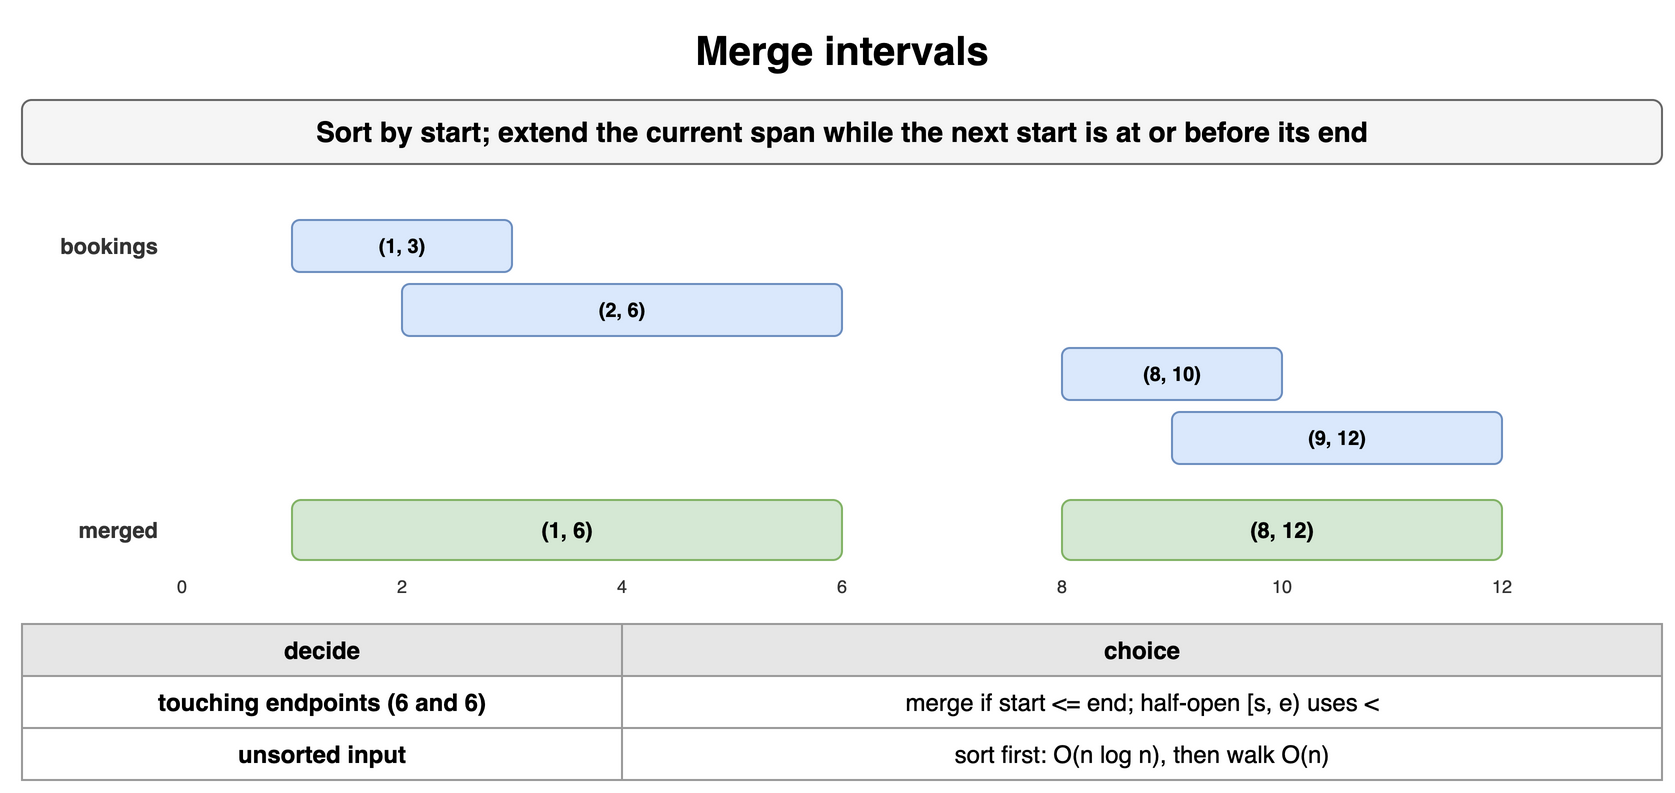

The diagram above was exported from draw.io. Its source (the exported page's mxGraphModel, read from the mxfile embedded in the PNG):
<mxGraphModel dx="900" dy="410" grid="1" gridSize="10" guides="1" tooltips="1" connect="1" arrows="1" fold="1" page="1" pageScale="1" pageWidth="900" pageHeight="410" math="0" shadow="0">
  <root>
    <mxCell id="0" />
    <mxCell id="1" parent="0" />
    <mxCell id="m101" value="Merge intervals" style="text;html=1;align=center;verticalAlign=middle;whiteSpace=wrap;fontSize=20;fontStyle=1;" vertex="1" parent="1">
      <mxGeometry x="40" y="10" width="820" height="30" as="geometry" />
    </mxCell>
    <mxCell id="m102" value="Sort by start; extend the current span while the next start is at or before its end" style="rounded=1;whiteSpace=wrap;html=1;fillColor=#f5f5f5;strokeColor=#666666;fontStyle=1;fontSize=14;" vertex="1" parent="1">
      <mxGeometry x="40" y="50" width="820" height="32" as="geometry" />
    </mxCell>
    <mxCell id="m103" value="(1, 3)" style="rounded=1;whiteSpace=wrap;html=1;fillColor=#dae8fc;strokeColor=#6c8ebf;fontSize=10;align=center;fontStyle=1;" vertex="1" parent="1">
      <mxGeometry x="175" y="110" width="110" height="26" as="geometry" />
    </mxCell>
    <mxCell id="m104" value="(2, 6)" style="rounded=1;whiteSpace=wrap;html=1;fillColor=#dae8fc;strokeColor=#6c8ebf;fontSize=10;align=center;fontStyle=1;" vertex="1" parent="1">
      <mxGeometry x="230" y="142" width="220" height="26" as="geometry" />
    </mxCell>
    <mxCell id="m105" value="(8, 10)" style="rounded=1;whiteSpace=wrap;html=1;fillColor=#dae8fc;strokeColor=#6c8ebf;fontSize=10;align=center;fontStyle=1;" vertex="1" parent="1">
      <mxGeometry x="560" y="174" width="110" height="26" as="geometry" />
    </mxCell>
    <mxCell id="m106" value="(9, 12)" style="rounded=1;whiteSpace=wrap;html=1;fillColor=#dae8fc;strokeColor=#6c8ebf;fontSize=10;align=center;fontStyle=1;" vertex="1" parent="1">
      <mxGeometry x="615" y="206" width="165" height="26" as="geometry" />
    </mxCell>
    <mxCell id="m107" value="(1, 6)" style="rounded=1;whiteSpace=wrap;html=1;fillColor=#d5e8d4;strokeColor=#82b366;fontSize=11;align=center;fontStyle=1;" vertex="1" parent="1">
      <mxGeometry x="175" y="250" width="275" height="30" as="geometry" />
    </mxCell>
    <mxCell id="m108" value="(8, 12)" style="rounded=1;whiteSpace=wrap;html=1;fillColor=#d5e8d4;strokeColor=#82b366;fontSize=11;align=center;fontStyle=1;" vertex="1" parent="1">
      <mxGeometry x="560" y="250" width="220" height="30" as="geometry" />
    </mxCell>
    <mxCell id="m109" value="bookings" style="text;html=1;whiteSpace=wrap;fontSize=11;align=right;verticalAlign=middle;fontSize=11;fontColor=#333333;fontStyle=1;" vertex="1" parent="1">
      <mxGeometry x="40" y="110" width="70" height="26" as="geometry" />
    </mxCell>
    <mxCell id="m1010" value="merged" style="text;html=1;whiteSpace=wrap;fontSize=11;align=right;verticalAlign=middle;fontSize=11;fontColor=#333333;fontStyle=1;" vertex="1" parent="1">
      <mxGeometry x="40" y="250" width="70" height="30" as="geometry" />
    </mxCell>
    <mxCell id="m1011" value="0" style="text;html=1;whiteSpace=wrap;fontSize=11;align=center;verticalAlign=middle;fontSize=9;fontColor=#333333;" vertex="1" parent="1">
      <mxGeometry x="110" y="286" width="20" height="14" as="geometry" />
    </mxCell>
    <mxCell id="m1012" value="2" style="text;html=1;whiteSpace=wrap;fontSize=11;align=center;verticalAlign=middle;fontSize=9;fontColor=#333333;" vertex="1" parent="1">
      <mxGeometry x="220" y="286" width="20" height="14" as="geometry" />
    </mxCell>
    <mxCell id="m1013" value="4" style="text;html=1;whiteSpace=wrap;fontSize=11;align=center;verticalAlign=middle;fontSize=9;fontColor=#333333;" vertex="1" parent="1">
      <mxGeometry x="330" y="286" width="20" height="14" as="geometry" />
    </mxCell>
    <mxCell id="m1014" value="6" style="text;html=1;whiteSpace=wrap;fontSize=11;align=center;verticalAlign=middle;fontSize=9;fontColor=#333333;" vertex="1" parent="1">
      <mxGeometry x="440" y="286" width="20" height="14" as="geometry" />
    </mxCell>
    <mxCell id="m1015" value="8" style="text;html=1;whiteSpace=wrap;fontSize=11;align=center;verticalAlign=middle;fontSize=9;fontColor=#333333;" vertex="1" parent="1">
      <mxGeometry x="550" y="286" width="20" height="14" as="geometry" />
    </mxCell>
    <mxCell id="m1016" value="10" style="text;html=1;whiteSpace=wrap;fontSize=11;align=center;verticalAlign=middle;fontSize=9;fontColor=#333333;" vertex="1" parent="1">
      <mxGeometry x="660" y="286" width="20" height="14" as="geometry" />
    </mxCell>
    <mxCell id="m1017" value="12" style="text;html=1;whiteSpace=wrap;fontSize=11;align=center;verticalAlign=middle;fontSize=9;fontColor=#333333;" vertex="1" parent="1">
      <mxGeometry x="770" y="286" width="20" height="14" as="geometry" />
    </mxCell>
    <mxCell id="m1018" value="decide" style="whiteSpace=wrap;html=1;fillColor=#e6e6e6;strokeColor=#999999;fontStyle=1;fontSize=12;" vertex="1" parent="1">
      <mxGeometry x="40" y="312" width="300" height="26" as="geometry" />
    </mxCell>
    <mxCell id="m1019" value="choice" style="whiteSpace=wrap;html=1;fillColor=#e6e6e6;strokeColor=#999999;fontStyle=1;fontSize=12;" vertex="1" parent="1">
      <mxGeometry x="340" y="312" width="520" height="26" as="geometry" />
    </mxCell>
    <mxCell id="m1020" value="touching endpoints (6 and 6)" style="whiteSpace=wrap;html=1;strokeColor=#999999;fontSize=12;fillColor=#ffffff;fontStyle=1;" vertex="1" parent="1">
      <mxGeometry x="40" y="338" width="300" height="26" as="geometry" />
    </mxCell>
    <mxCell id="m1021" value="merge if start &lt;= end; half-open [s, e) uses &lt;" style="whiteSpace=wrap;html=1;strokeColor=#999999;fontSize=12;fillColor=#ffffff;" vertex="1" parent="1">
      <mxGeometry x="340" y="338" width="520" height="26" as="geometry" />
    </mxCell>
    <mxCell id="m1022" value="unsorted input" style="whiteSpace=wrap;html=1;strokeColor=#999999;fontSize=12;fillColor=#ffffff;fontStyle=1;" vertex="1" parent="1">
      <mxGeometry x="40" y="364" width="300" height="26" as="geometry" />
    </mxCell>
    <mxCell id="m1023" value="sort first: O(n log n), then walk O(n)" style="whiteSpace=wrap;html=1;strokeColor=#999999;fontSize=12;fillColor=#ffffff;" vertex="1" parent="1">
      <mxGeometry x="340" y="364" width="520" height="26" as="geometry" />
    </mxCell>
  </root>
</mxGraphModel>